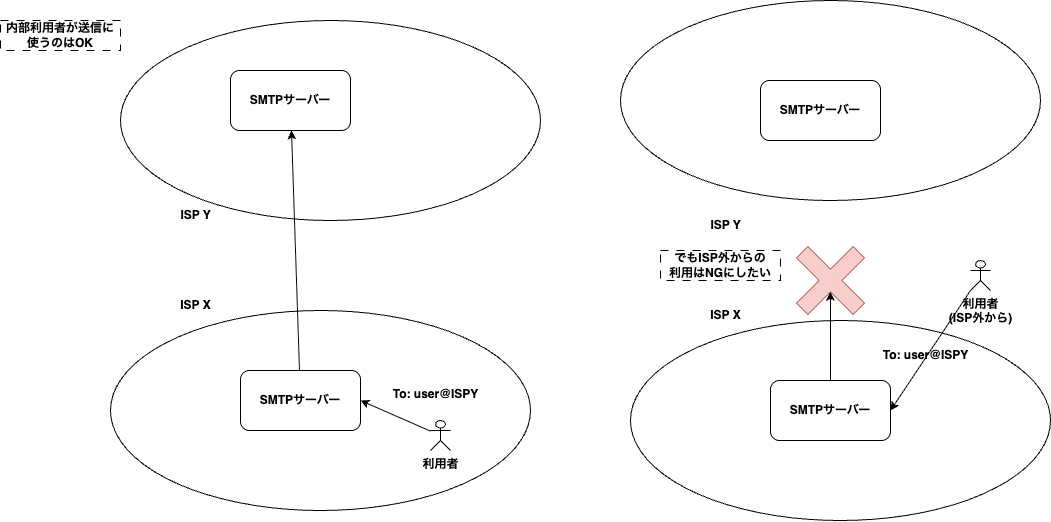

The diagram above was exported from draw.io. Its source (the exported page's mxGraphModel, read from the mxfile embedded in the PNG):
<mxGraphModel dx="1680" dy="721" grid="1" gridSize="10" guides="1" tooltips="1" connect="1" arrows="1" fold="1" page="1" pageScale="1" pageWidth="1169" pageHeight="827" math="0" shadow="0">
  <root>
    <mxCell id="0" />
    <mxCell id="1" parent="0" />
    <mxCell id="23" value="" style="ellipse;whiteSpace=wrap;html=1;fontStyle=1" vertex="1" parent="1">
      <mxGeometry x="630" y="20" width="420" height="200" as="geometry" />
    </mxCell>
    <mxCell id="22" value="" style="ellipse;whiteSpace=wrap;html=1;fontStyle=1" vertex="1" parent="1">
      <mxGeometry x="640" y="340" width="420" height="200" as="geometry" />
    </mxCell>
    <mxCell id="7" value="" style="ellipse;whiteSpace=wrap;html=1;fontStyle=1" vertex="1" parent="1">
      <mxGeometry x="130" y="40" width="420" height="200" as="geometry" />
    </mxCell>
    <mxCell id="3" value="" style="ellipse;whiteSpace=wrap;html=1;fontStyle=1" vertex="1" parent="1">
      <mxGeometry x="120" y="330" width="420" height="200" as="geometry" />
    </mxCell>
    <mxCell id="10" style="edgeStyle=none;html=1;entryX=1;entryY=0.5;entryDx=0;entryDy=0;fontStyle=1" edge="1" parent="1" source="4" target="5">
      <mxGeometry relative="1" as="geometry" />
    </mxCell>
    <mxCell id="4" value="利用者" style="shape=umlActor;verticalLabelPosition=bottom;verticalAlign=top;html=1;outlineConnect=0;fontStyle=1" vertex="1" parent="1">
      <mxGeometry x="440" y="440" width="20" height="30" as="geometry" />
    </mxCell>
    <mxCell id="12" style="edgeStyle=none;html=1;fontStyle=1" edge="1" parent="1" source="5" target="9">
      <mxGeometry relative="1" as="geometry" />
    </mxCell>
    <mxCell id="5" value="SMTPサーバー" style="rounded=1;whiteSpace=wrap;html=1;fontStyle=1" vertex="1" parent="1">
      <mxGeometry x="250" y="390" width="120" height="60" as="geometry" />
    </mxCell>
    <mxCell id="6" value="ISP X" style="text;html=1;align=center;verticalAlign=middle;resizable=0;points=[];autosize=1;strokeColor=none;fillColor=none;fontStyle=1" vertex="1" parent="1">
      <mxGeometry x="180" y="310" width="50" height="30" as="geometry" />
    </mxCell>
    <mxCell id="8" value="ISP Y" style="text;html=1;align=center;verticalAlign=middle;resizable=0;points=[];autosize=1;strokeColor=none;fillColor=none;fontStyle=1" vertex="1" parent="1">
      <mxGeometry x="180" y="220" width="50" height="30" as="geometry" />
    </mxCell>
    <mxCell id="9" value="SMTPサーバー" style="rounded=1;whiteSpace=wrap;html=1;fontStyle=1" vertex="1" parent="1">
      <mxGeometry x="240" y="90" width="120" height="60" as="geometry" />
    </mxCell>
    <mxCell id="11" value="To: user@ISPY" style="text;html=1;align=center;verticalAlign=middle;resizable=0;points=[];autosize=1;strokeColor=none;fillColor=none;fontStyle=1" vertex="1" parent="1">
      <mxGeometry x="390" y="399" width="110" height="30" as="geometry" />
    </mxCell>
    <mxCell id="13" value="内部利用者が送信に&lt;div&gt;使うのはOK&lt;/div&gt;" style="text;html=1;align=center;verticalAlign=middle;whiteSpace=wrap;rounded=0;strokeColor=default;dashed=1;dashPattern=8 8;fontStyle=1" vertex="1" parent="1">
      <mxGeometry x="10" y="40" width="120" height="30" as="geometry" />
    </mxCell>
    <mxCell id="14" style="edgeStyle=none;html=1;entryX=1;entryY=0.5;entryDx=0;entryDy=0;fontStyle=1" edge="1" parent="1" source="15" target="17">
      <mxGeometry relative="1" as="geometry" />
    </mxCell>
    <mxCell id="15" value="利用者&lt;br&gt;(ISP外から)" style="shape=umlActor;verticalLabelPosition=bottom;verticalAlign=top;html=1;outlineConnect=0;fontStyle=1" vertex="1" parent="1">
      <mxGeometry x="980" y="280" width="20" height="30" as="geometry" />
    </mxCell>
    <mxCell id="17" value="SMTPサーバー" style="rounded=1;whiteSpace=wrap;html=1;fontStyle=1" vertex="1" parent="1">
      <mxGeometry x="780" y="400" width="120" height="60" as="geometry" />
    </mxCell>
    <mxCell id="18" value="ISP X" style="text;html=1;align=center;verticalAlign=middle;resizable=0;points=[];autosize=1;strokeColor=none;fillColor=none;fontStyle=1" vertex="1" parent="1">
      <mxGeometry x="710" y="320" width="50" height="30" as="geometry" />
    </mxCell>
    <mxCell id="19" value="ISP Y" style="text;html=1;align=center;verticalAlign=middle;resizable=0;points=[];autosize=1;strokeColor=none;fillColor=none;fontStyle=1" vertex="1" parent="1">
      <mxGeometry x="710" y="230" width="50" height="30" as="geometry" />
    </mxCell>
    <mxCell id="20" value="SMTPサーバー" style="rounded=1;whiteSpace=wrap;html=1;fontStyle=1" vertex="1" parent="1">
      <mxGeometry x="770" y="100" width="120" height="60" as="geometry" />
    </mxCell>
    <mxCell id="21" value="To: user@ISPY" style="text;html=1;align=center;verticalAlign=middle;resizable=0;points=[];autosize=1;strokeColor=none;fillColor=none;fontStyle=1" vertex="1" parent="1">
      <mxGeometry x="880" y="360" width="110" height="30" as="geometry" />
    </mxCell>
    <mxCell id="30" value="" style="edgeStyle=none;html=1;fontStyle=1;entryX=0;entryY=0;entryDx=48;entryDy=48;entryPerimeter=0;" edge="1" parent="1" source="17" target="27">
      <mxGeometry relative="1" as="geometry">
        <mxPoint x="839" y="400" as="sourcePoint" />
        <mxPoint x="831" y="160" as="targetPoint" />
      </mxGeometry>
    </mxCell>
    <mxCell id="27" value="" style="shape=cross;whiteSpace=wrap;html=1;rotation=45;fillColor=#f8cecc;strokeColor=#b85450;" vertex="1" parent="1">
      <mxGeometry x="800" y="260" width="80" height="80" as="geometry" />
    </mxCell>
    <mxCell id="31" value="でもISP外からの&lt;div&gt;利用はNGにしたい&lt;/div&gt;" style="text;html=1;align=center;verticalAlign=middle;whiteSpace=wrap;rounded=0;strokeColor=default;dashed=1;dashPattern=8 8;fontStyle=1" vertex="1" parent="1">
      <mxGeometry x="670" y="270" width="120" height="30" as="geometry" />
    </mxCell>
  </root>
</mxGraphModel>